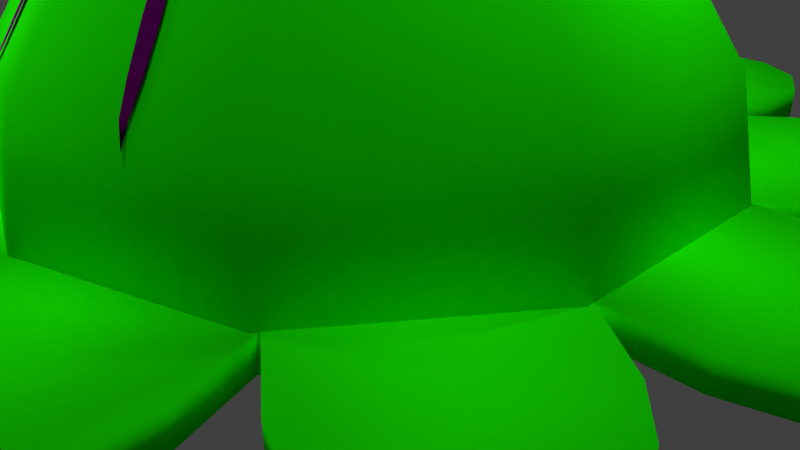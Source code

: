 # Source: kaze2-4-1.blend  (saved by Blender 2.71.0; exported with 4.5.12 LTS)
import bpy
from mathutils import Matrix  # noqa: F401  (used for matrix-valued properties, if any)

bpy.ops.wm.read_factory_settings(use_empty=True)
scene = bpy.context.scene
scene.name = 'Scene'

# ---- collections
col_collection_1 = bpy.data.collections.new('Collection 1'); scene.collection.children.link(col_collection_1)

# ---- materials (node trees are filled in below, after node groups)
mat_material = bpy.data.materials.new('Material')
mat_material.alpha_threshold = 0.0
mat_material.use_transparent_shadow = False
mat_material.diffuse_color = (0.01043, 1.0, 0.0, 1.0)
mat_material.roughness = 0.5
mat_material.specular_intensity = 1.0
mat_material.line_color = (0.0, 0.0, 0.0, 0.25)
mat_material_001 = bpy.data.materials.new('Material.001')
mat_material_001.alpha_threshold = 0.0
mat_material_001.use_transparent_shadow = False
mat_material_001.diffuse_color = (0.1329, 0.0, 0.133, 1.0)
mat_material_001.roughness = 0.5
mat_material_001.specular_intensity = 1.0
mat_material_001.line_color = (0.0, 0.0, 0.0, 0.9)

# ---- material node trees

# ---- world
world_world = bpy.data.worlds.new('World'); scene.world = world_world
world_world.color = (0.05088, 0.05088, 0.05088)
world_world.use_sun_shadow = False
world_world.sun_shadow_jitter_overblur = 0.0
world_world.cycles.sampling_method = 'MANUAL'
world_world.cycles.sample_map_resolution = 256

# ---- cameras
cam_camera = bpy.data.cameras.new('Camera')
cam_camera.clip_end = 100.0
cam_camera.lens = 35.0
cam_camera.sensor_width = 32.0
cam_camera.sensor_height = 18.0
cam_camera.ortho_scale = 7.314
cam_camera.dof.focus_distance = 0.0
cam_camera.dof.aperture_fstop = 128.0

# ---- lights
light_point_003 = bpy.data.lights.new('Point.003', 'POINT')
light_point_003.transmission_factor = 0.0
light_point_003.energy = 100.0
light_point_003.shadow_buffer_clip_start = 0.5
light_point_003.shadow_soft_size = 0.1
light_point_003.shadow_maximum_resolution = 0.006
light_point_003.use_absolute_resolution = True
light_point_003.cycles.use_multiple_importance_sampling = False
light_point_002 = bpy.data.lights.new('Point.002', 'POINT')
light_point_002.transmission_factor = 0.0
light_point_002.energy = 100.0
light_point_002.shadow_buffer_clip_start = 0.5
light_point_002.shadow_soft_size = 0.1
light_point_002.shadow_maximum_resolution = 0.006
light_point_002.use_absolute_resolution = True
light_point_002.cycles.use_multiple_importance_sampling = False
light_point_001 = bpy.data.lights.new('Point.001', 'POINT')
light_point_001.transmission_factor = 0.0
light_point_001.energy = 100.0
light_point_001.shadow_buffer_clip_start = 0.5
light_point_001.shadow_soft_size = 0.1
light_point_001.shadow_maximum_resolution = 0.006
light_point_001.use_absolute_resolution = True
light_point_001.cycles.use_multiple_importance_sampling = False
light_point = bpy.data.lights.new('Point', 'POINT')
light_point.transmission_factor = 0.0
light_point.energy = 100.0
light_point.shadow_buffer_clip_start = 0.5
light_point.shadow_soft_size = 0.1
light_point.shadow_maximum_resolution = 0.006
light_point.use_absolute_resolution = True
light_point.cycles.use_multiple_importance_sampling = False
light_sun = bpy.data.lights.new('Sun', 'SUN')
light_sun.transmission_factor = 0.0
light_sun.angle = 0.1993
light_sun.energy = 1.0
light_sun.shadow_buffer_clip_start = 0.5
light_sun.shadow_soft_size = 0.1
light_sun.shadow_cascade_max_distance = 1000.0
light_sun.cycles.use_multiple_importance_sampling = False
light_lamp = bpy.data.lights.new('Lamp', 'POINT')
light_lamp.transmission_factor = 0.0
light_lamp.cutoff_distance = 30.0
light_lamp.energy = 100.0
light_lamp.shadow_buffer_clip_start = 1.001
light_lamp.shadow_soft_size = 0.1
light_lamp.shadow_maximum_resolution = 0.006
light_lamp.use_absolute_resolution = True
light_lamp.cycles.use_multiple_importance_sampling = False

# ---- meshes
me_cube_002 = bpy.data.meshes.new('Cube.002')
me_cube_002.from_pydata([(-1.255, -4.115, 1.633), (-1.255, -4.115, 1.268), (-1.865, -4.986, 1.268), (-1.865, -4.986, 1.633), (-2.393, -5.428, 1.268), (-2.393, -5.428, 1.633), (-3.07, -5.548, 1.268), (-3.07, -5.548, 1.633), (-3.717, -5.312, 1.268), (-3.717, -5.312, 1.633), (-4.16, -4.785, 1.268), (-4.16, -4.785, 1.633), (-4.279, -4.107, 1.268), (-4.279, -4.107, 1.633), (-4.044, -3.46, 1.268), (-4.044, -3.46, 1.633), (-3.433, -2.589, 1.633), (-3.433, -2.589, 1.268), (-4.296, -0.07938, 1.633), (-4.296, -0.07938, 1.268), (-5.313, 0.2323, 1.268), (-5.313, 0.2323, 1.633), (-5.897, 0.597, 1.268), (-5.897, 0.597, 1.633), (-6.22, 1.205, 1.268), (-6.22, 1.205, 1.633), (-6.196, 1.893, 1.268), (-6.196, 1.893, 1.633), (-5.831, 2.476, 1.268), (-5.831, 2.476, 1.633), (-5.223, 2.799, 1.268), (-5.223, 2.799, 1.633), (-4.536, 2.775, 1.268), (-4.536, 2.775, 1.633), (-1.395, 4.064, 1.633), (-1.395, 4.064, 1.268), (-3.519, 2.463, 1.633), (-3.519, 2.463, 1.268), (-1.413, 5.127, 1.268), (-1.413, 5.127, 1.633), (-1.246, 5.795, 1.268), (-1.246, 5.795, 1.633), (-0.7683, 6.29, 1.268), (-0.7683, 6.29, 1.633), (-0.1068, 6.48, 1.268), (-0.1068, 6.48, 1.633), (0.561, 6.313, 1.268), (0.561, 6.313, 1.633), (1.056, 5.835, 1.268), (1.056, 5.835, 1.633), (1.246, 5.173, 1.268), (1.246, 5.173, 1.633), (1.251, 4.119, 1.633), (1.251, 4.119, 1.268), (4.435, 2.939, 1.268), (4.435, 2.939, 1.633), (5.122, 2.987, 1.268), (5.122, 2.987, 1.633), (5.74, 2.685, 1.268), (5.74, 2.685, 1.633), (6.125, 2.115, 1.268), (6.125, 2.115, 1.633), (6.173, 1.428, 1.268), (6.173, 1.428, 1.633), (5.872, 0.8097, 1.268), (5.872, 0.8097, 1.633), (5.301, 0.4249, 1.268), (5.301, 0.4249, 1.633), (4.295, 0.07846, 1.633), (4.295, 0.07846, 1.268), (3.429, 2.593, 1.633), (3.429, 2.593, 1.268), (4.157, -3.313, 1.268), (4.157, -3.313, 1.633), (4.415, -3.951, 1.268), (4.415, -3.951, 1.633), (4.319, -4.633, 1.268), (4.319, -4.633, 1.633), (3.895, -5.175, 1.268), (3.895, -5.175, 1.633), (3.257, -5.433, 1.268), (3.257, -5.433, 1.633), (2.576, -5.337, 1.268), (2.576, -5.337, 1.633), (2.033, -4.913, 1.268), (2.033, -4.913, 1.633), (1.393, -4.064, 1.633), (1.393, -4.064, 1.268), (3.517, -2.463, 1.633), (3.517, -2.463, 1.268)], [], [(2, 4, 5, 3), (4, 6, 7, 5), (6, 8, 9, 7), (8, 10, 11, 9), (10, 12, 13, 11), (12, 14, 15, 13), (14, 17, 16, 15), (20, 21, 23, 22), (22, 23, 25, 24), (24, 25, 27, 26), (26, 27, 29, 28), (28, 29, 31, 30), (30, 31, 33, 32), (37, 35, 34, 36), (38, 40, 41, 39), (40, 42, 43, 41), (42, 44, 45, 43), (44, 46, 47, 45), (46, 48, 49, 47), (48, 50, 51, 49), (54, 56, 57, 55), (56, 58, 59, 57), (58, 60, 61, 59), (60, 62, 63, 61), (62, 64, 65, 63), (64, 66, 67, 65), (57, 59, 61, 63, 65, 67, 68, 70, 55), (71, 70, 68, 69), (54, 71, 69, 66, 64, 62, 60, 58, 56), (66, 69, 68, 67), (55, 70, 71, 54), (72, 73, 75, 74), (74, 75, 77, 76), (76, 77, 79, 78), (78, 79, 81, 80), (80, 81, 83, 82), (82, 83, 85, 84), (75, 73, 88, 86, 85, 83, 81, 79, 77), (89, 87, 86, 88), (72, 74, 76, 78, 80, 82, 84, 87, 89), (84, 85, 86, 87), (73, 72, 89, 88), (87, 1, 0, 86), (5, 7, 9, 11, 13, 15, 16, 0, 3), (1, 0, 16, 17), (2, 1, 17, 14, 12, 10, 8, 6, 4), (3, 0, 1, 2), (17, 16, 18, 19), (23, 21, 18, 36, 33, 31, 29, 27, 25), (19, 37, 36, 18), (20, 22, 24, 26, 28, 30, 32, 37, 19), (32, 33, 36, 37), (21, 20, 19, 18), (41, 43, 45, 47, 49, 51, 52, 34, 39), (35, 34, 52, 53), (38, 35, 53, 50, 48, 46, 44, 42, 40), (50, 53, 52, 51), (39, 34, 35, 38), (53, 71, 70, 52), (69, 68, 88, 89)])
me_cube_002.polygons.foreach_set('use_smooth', [True] * 60)
me_cube_002.polygons.foreach_set('material_index', [1, 1, 1, 1, 1, 1, 1, 1, 1, 1, 1, 1, 1, 1, 1, 1, 1, 1, 1, 1, 1, 1, 1, 1, 1, 1, 1, 1, 1, 1, 1, 1, 1, 1, 1, 1, 1, 1, 1, 1, 1, 1, 1, 1, 1, 1, 1, 1, 1, 1, 1, 1, 1, 1, 1, 1, 1, 1, 1, 1])
me_cube_002.materials.append(mat_material)
me_cube_002.materials.append(mat_material)
me_cube_002.materials.append(mat_material_001)
me_cube_002.use_remesh_preserve_volume = False
me_cube_002.use_remesh_preserve_attributes = False
me_cube_002.use_mirror_vertex_groups = False
me_cube_002.update()
me_cube_001 = bpy.data.meshes.new('Cube.001')
me_cube_001.from_pydata([(1.422, -5.132, 1.268), (1.422, -5.132, 1.633), (1.256, -5.8, 1.268), (1.256, -5.8, 1.633), (0.7779, -6.295, 1.268), (0.7779, -6.295, 1.633), (0.1163, -6.485, 1.268), (0.1163, -6.485, 1.633), (-0.5515, -6.318, 1.268), (-0.5515, -6.318, 1.633), (-1.047, -5.84, 1.268), (-1.047, -5.84, 1.633), (-1.236, -5.179, 1.268), (-1.236, -5.179, 1.633), (-1.255, -4.115, 1.633), (-1.255, -4.115, 1.268), (-3.433, -2.589, 1.633), (-3.433, -2.589, 1.268), (-4.437, -2.94, 1.268), (-4.437, -2.94, 1.633), (-5.123, -2.988, 1.268), (-5.123, -2.988, 1.633), (-5.742, -2.686, 1.268), (-5.742, -2.686, 1.633), (-6.127, -2.116, 1.268), (-6.127, -2.116, 1.633), (-6.175, -1.429, 1.268), (-6.175, -1.429, 1.633), (-5.873, -0.8107, 1.268), (-5.873, -0.8107, 1.633), (-5.302, -0.4258, 1.268), (-5.302, -0.4258, 1.633), (-4.296, -0.07938, 1.633), (-4.296, -0.07938, 1.268), (-4.159, 3.313, 1.268), (-4.159, 3.313, 1.633), (-4.417, 3.951, 1.268), (-4.417, 3.951, 1.633), (-4.321, 4.633, 1.268), (-4.321, 4.633, 1.633), (-3.897, 5.175, 1.268), (-3.897, 5.175, 1.633), (-3.259, 5.433, 1.268), (-3.259, 5.433, 1.633), (-2.578, 5.337, 1.268), (-2.578, 5.337, 1.633), (-2.035, 4.913, 1.268), (-2.035, 4.913, 1.633), (-1.395, 4.064, 1.633), (-1.395, 4.064, 1.268), (-3.519, 2.463, 1.633), (-3.519, 2.463, 1.268), (1.862, 4.99, 1.268), (1.862, 4.99, 1.633), (2.389, 5.433, 1.268), (2.389, 5.433, 1.633), (3.067, 5.552, 1.268), (3.067, 5.552, 1.633), (3.713, 5.317, 1.268), (3.713, 5.317, 1.633), (4.156, 4.79, 1.268), (4.156, 4.79, 1.633), (4.275, 4.112, 1.268), (4.275, 4.112, 1.633), (4.04, 3.465, 1.268), (4.04, 3.465, 1.633), (1.251, 4.119, 1.633), (1.251, 4.119, 1.268), (4.295, 0.07846, 1.633), (4.295, 0.07846, 1.268), (3.429, 2.593, 1.633), (3.429, 2.593, 1.268), (5.313, -0.2315, 1.268), (5.313, -0.2315, 1.633), (5.896, -0.5962, 1.268), (5.896, -0.5962, 1.633), (6.219, -1.204, 1.268), (6.219, -1.204, 1.633), (6.195, -1.892, 1.268), (6.195, -1.892, 1.633), (5.831, -2.475, 1.268), (5.831, -2.475, 1.633), (5.223, -2.798, 1.268), (5.223, -2.798, 1.633), (4.535, -2.774, 1.268), (4.535, -2.774, 1.633), (1.393, -4.064, 1.633), (1.393, -4.064, 1.268), (3.517, -2.463, 1.633), (3.517, -2.463, 1.268)], [], [(0, 1, 3, 2), (2, 3, 5, 4), (4, 5, 7, 6), (6, 7, 9, 8), (8, 9, 11, 10), (10, 11, 13, 12), (12, 13, 14, 15), (18, 20, 21, 19), (20, 22, 23, 21), (22, 24, 25, 23), (24, 26, 27, 25), (26, 28, 29, 27), (28, 30, 31, 29), (30, 33, 32, 31), (34, 35, 37, 36), (36, 37, 39, 38), (38, 39, 41, 40), (40, 41, 43, 42), (42, 43, 45, 44), (44, 45, 47, 46), (37, 35, 50, 48, 47, 45, 43, 41, 39), (34, 36, 38, 40, 42, 44, 46, 49, 51), (46, 47, 48, 49), (35, 34, 51, 50), (52, 53, 55, 54), (54, 55, 57, 56), (56, 57, 59, 58), (58, 59, 61, 60), (60, 61, 63, 62), (62, 63, 65, 64), (53, 52, 67, 66), (72, 74, 75, 73), (74, 76, 77, 75), (76, 78, 79, 77), (78, 80, 81, 79), (80, 82, 83, 81), (82, 84, 85, 83), (3, 1, 86, 14, 13, 11, 9, 7, 5), (0, 2, 4, 6, 8, 10, 12, 15, 87), (1, 0, 87, 86), (21, 23, 25, 27, 29, 31, 32, 16, 19), (18, 17, 33, 30, 28, 26, 24, 22, 20), (19, 16, 17, 18), (55, 53, 66, 70, 65, 63, 61, 59, 57), (52, 54, 56, 58, 60, 62, 64, 71, 67), (64, 65, 70, 71), (75, 77, 79, 81, 83, 85, 88, 68, 73), (72, 69, 89, 84, 82, 80, 78, 76, 74), (84, 89, 88, 85), (73, 68, 69, 72)])
me_cube_001.polygons.foreach_set('use_smooth', [True] * 50)
me_cube_001.polygons.foreach_set('material_index', [1, 1, 1, 1, 1, 1, 1, 1, 1, 1, 1, 1, 1, 1, 1, 1, 1, 1, 1, 1, 1, 1, 1, 1, 1, 1, 1, 1, 1, 1, 1, 1, 1, 1, 1, 1, 1, 1, 1, 1, 1, 1, 1, 1, 1, 1, 1, 1, 1, 1])
me_cube_001.materials.append(mat_material)
me_cube_001.materials.append(mat_material)
me_cube_001.materials.append(mat_material_001)
me_cube_001.use_remesh_preserve_volume = False
me_cube_001.use_remesh_preserve_attributes = False
me_cube_001.use_mirror_vertex_groups = False
me_cube_001.update()
me_cube = bpy.data.meshes.new('Cube')
me_cube.from_pydata([(-3.132, 6.505e-07, 4.414), (-4.092, 6.505e-07, 2.978), (-1.371, 0.9962, 5.374), (-2.533, 1.841, 4.414), (-3.31, 2.405, 2.978), (-3.583, 2.603, 1.283), (-0.5237, 1.612, 5.374), (-0.9677, 2.978, 4.414), (-1.264, 3.891, 2.978), (-1.369, 4.212, 1.283), (-4.614e-07, 1.226e-07, 5.711), (0.5237, 1.612, 5.374), (0.9677, 2.978, 4.414), (1.264, 3.891, 2.978), (1.369, 4.212, 1.283), (1.371, 0.9962, 5.374), (2.533, 1.841, 4.414), (3.31, 2.405, 2.978), (3.583, 2.603, 1.283), (1.695, 6.505e-07, 5.374), (3.132, 6.505e-07, 4.414), (4.092, 6.505e-07, 2.978), (4.429, 6.505e-07, 1.283), (1.371, -0.9962, 5.374), (2.533, -1.841, 4.414), (3.31, -2.405, 2.978), (3.583, -2.603, 1.283), (0.5237, -1.612, 5.374), (0.9677, -2.978, 4.414), (1.264, -3.891, 2.978), (1.369, -4.212, 1.283), (-0.5237, -1.612, 5.374), (-0.9677, -2.978, 4.414), (-1.264, -3.891, 2.978), (-1.369, -4.212, 1.283), (-1.371, -0.9962, 5.374), (-2.533, -1.841, 4.414), (-3.31, -2.405, 2.978), (-3.583, -2.603, 1.283), (-1.695, 6.505e-07, 5.374), (-4.429, 1.226e-07, 1.283), (3.641, -1.292, 3.08), (3.442, -1.239, 3.403), (3.456, -1.196, 3.404), (3.649, -1.267, 3.081), (3.737, -1.306, 2.817), (3.638, -1.313, 3.074), (3.438, -1.277, 3.392), (3.184, -1.159, 3.828), (3.199, -1.11, 3.829), (3.474, -1.16, 3.395), (3.659, -1.246, 3.075), (3.641, -1.327, 3.063), (3.442, -1.3, 3.374), (3.178, -1.203, 3.815), (2.935, -1.074, 4.242), (2.948, -1.031, 4.243), (3.22, -1.068, 3.819), (3.491, -1.14, 3.378), (3.669, -1.234, 3.065), (3.648, -1.328, 3.051), (3.184, -1.23, 3.795), (2.93, -1.112, 4.231), (2.835, -1.03, 4.414), (2.843, -1.005, 4.414), (2.966, -0.9951, 4.234), (3.241, -1.045, 3.799), (3.504, -1.142, 3.357), (3.677, -1.235, 3.054), (3.455, -1.301, 3.353), (3.199, -1.232, 3.771), (2.935, -1.135, 4.213), (2.828, -1.05, 4.414), (2.839, -1.015, 4.414), (2.85, -0.983, 4.414), (2.984, -0.9753, 4.217), (3.256, -1.047, 3.776), (3.509, -1.165, 3.339), (3.68, -1.249, 3.043), (3.659, -1.316, 3.042), (3.473, -1.282, 3.336), (3.219, -1.209, 3.752), (2.948, -1.137, 4.193), (2.824, -1.061, 4.414), (2.854, -0.9696, 4.414), (2.997, -0.977, 4.197), (3.261, -1.074, 3.755), (3.504, -1.203, 3.328), (3.677, -1.271, 3.037), (3.669, -1.295, 3.036), (3.491, -1.245, 3.327), (3.24, -1.167, 3.741), (2.966, -1.117, 4.176), (2.825, -1.06, 4.414), (2.855, -0.9683, 4.414), (3.002, -0.9999, 4.179), (3.255, -1.117, 3.742), (2.984, -1.081, 4.166), (2.829, -1.047, 4.414), (2.851, -0.9795, 4.414), (2.997, -1.038, 4.168), (2.836, -1.025, 4.414), (2.844, -1.0, 4.414), (3.641, 1.292, 3.08), (3.649, 1.267, 3.081), (3.456, 1.196, 3.404), (3.442, 1.239, 3.403), (3.638, 1.313, 3.074), (3.438, 1.277, 3.392), (3.737, 1.306, 2.817), (3.659, 1.246, 3.075), (3.474, 1.16, 3.395), (3.199, 1.11, 3.829), (3.184, 1.159, 3.828), (3.641, 1.327, 3.063), (3.442, 1.3, 3.374), (3.178, 1.203, 3.815), (3.669, 1.234, 3.065), (3.491, 1.14, 3.378), (3.22, 1.068, 3.819), (2.948, 1.031, 4.243), (2.935, 1.074, 4.242), (3.648, 1.328, 3.051), (3.184, 1.23, 3.795), (2.93, 1.112, 4.231), (3.677, 1.235, 3.054), (3.504, 1.142, 3.357), (3.241, 1.045, 3.799), (2.966, 0.9951, 4.234), (2.843, 1.005, 4.414), (2.835, 1.03, 4.414), (3.455, 1.301, 3.353), (3.199, 1.232, 3.771), (2.935, 1.135, 4.213), (2.828, 1.05, 4.414), (3.68, 1.249, 3.043), (3.509, 1.165, 3.339), (3.256, 1.047, 3.776), (2.984, 0.9753, 4.217), (2.85, 0.983, 4.414), (2.839, 1.015, 4.414), (3.659, 1.316, 3.042), (3.473, 1.282, 3.336), (3.219, 1.209, 3.752), (2.948, 1.137, 4.193), (2.824, 1.061, 4.414), (3.677, 1.271, 3.037), (3.504, 1.203, 3.328), (3.261, 1.074, 3.755), (2.997, 0.977, 4.197), (2.854, 0.9696, 4.414), (3.669, 1.295, 3.036), (3.491, 1.245, 3.327), (3.24, 1.167, 3.741), (2.966, 1.117, 4.176), (2.825, 1.06, 4.414), (3.255, 1.117, 3.742), (3.002, 0.9999, 4.179), (2.855, 0.9683, 4.414), (2.984, 1.081, 4.166), (2.829, 1.047, 4.414), (2.997, 1.038, 4.168), (2.851, 0.9795, 4.414), (2.836, 1.025, 4.414), (2.844, 1.0, 4.414)], [], [(1, 0, 3, 4), (5, 4, 8, 9), (4, 3, 7, 8), (3, 2, 6, 7), (9, 8, 13, 14), (8, 7, 12, 13), (7, 6, 11, 12), (14, 13, 17, 18), (13, 12, 16, 17), (12, 11, 15, 16), (18, 17, 21, 22), (17, 16, 20, 21), (16, 15, 19, 20), (22, 21, 25, 26), (21, 20, 24, 25), (20, 19, 23, 24), (26, 25, 29, 30), (25, 24, 28, 29), (24, 23, 27, 28), (30, 29, 33, 34), (29, 28, 32, 33), (28, 27, 31, 32), (34, 33, 37, 38), (33, 32, 36, 37), (32, 31, 35, 36), (40, 1, 4, 5), (0, 39, 2, 3), (39, 10, 2), (2, 10, 6), (6, 10, 11), (11, 10, 15), (15, 10, 19), (19, 10, 23), (23, 10, 27), (27, 10, 31), (5, 9, 14, 18, 22, 26, 30, 34, 38, 40), (38, 37, 1, 40), (1, 37, 36, 0), (36, 35, 39, 0), (35, 10, 39), (31, 10, 35), (41, 42, 43, 44), (45, 41, 44), (46, 47, 42, 41), (42, 48, 49, 43), (44, 43, 50, 51), (45, 44, 51), (45, 46, 41), (52, 53, 47, 46), (47, 54, 48, 42), (48, 55, 56, 49), (43, 49, 57, 50), (51, 50, 58, 59), (45, 51, 59), (45, 52, 46), (52, 60, 69, 53), (53, 61, 54, 47), (54, 62, 55, 48), (55, 63, 64, 56), (49, 56, 65, 57), (50, 57, 66, 58), (59, 58, 67, 68), (45, 59, 68), (45, 60, 52), (69, 70, 61, 53), (61, 71, 62, 54), (62, 72, 63, 55), (63, 73, 64), (56, 64, 74, 65), (57, 65, 75, 66), (58, 66, 76, 67), (68, 67, 77, 78), (45, 68, 78), (45, 79, 60), (79, 80, 69, 60), (80, 81, 70, 69), (70, 82, 71, 61), (71, 83, 72, 62), (72, 73, 63), (64, 73, 74), (65, 74, 84, 75), (66, 75, 85, 76), (67, 76, 86, 77), (78, 77, 87, 88), (45, 78, 88), (45, 89, 79), (89, 90, 80, 79), (90, 91, 81, 80), (81, 92, 82, 70), (82, 93, 83, 71), (83, 73, 72), (74, 73, 84), (75, 84, 94, 85), (76, 85, 95, 86), (77, 86, 96, 87), (88, 87, 90, 89), (45, 88, 89), (87, 96, 91, 90), (91, 97, 92, 81), (92, 98, 93, 82), (93, 73, 83), (84, 73, 94), (85, 94, 99, 95), (86, 95, 100, 96), (96, 100, 97, 91), (97, 101, 98, 92), (98, 73, 93), (94, 73, 99), (95, 99, 102, 100), (100, 102, 101, 97), (101, 73, 98), (99, 73, 102), (102, 73, 101), (103, 104, 105, 106), (107, 103, 106, 108), (109, 104, 103), (104, 110, 111, 105), (106, 105, 112, 113), (114, 107, 108, 115), (109, 103, 107), (108, 106, 113, 116), (109, 110, 104), (110, 117, 118, 111), (105, 111, 119, 112), (113, 112, 120, 121), (114, 115, 131, 122), (109, 107, 114), (115, 108, 116, 123), (116, 113, 121, 124), (109, 117, 110), (117, 125, 126, 118), (111, 118, 127, 119), (112, 119, 128, 120), (121, 120, 129, 130), (109, 114, 122), (131, 115, 123, 132), (123, 116, 124, 133), (124, 121, 130, 134), (109, 125, 117), (125, 135, 136, 126), (118, 126, 137, 127), (119, 127, 138, 128), (120, 128, 139, 129), (130, 129, 140), (141, 122, 131, 142), (109, 122, 141), (142, 131, 132, 143), (132, 123, 133, 144), (133, 124, 134, 145), (134, 130, 140), (109, 135, 125), (135, 146, 147, 136), (126, 136, 148, 137), (127, 137, 149, 138), (128, 138, 150, 139), (129, 139, 140), (151, 141, 142, 152), (109, 141, 151), (152, 142, 143, 153), (143, 132, 144, 154), (144, 133, 145, 155), (145, 134, 140), (109, 146, 135), (146, 151, 152, 147), (136, 147, 156, 148), (137, 148, 157, 149), (138, 149, 158, 150), (139, 150, 140), (109, 151, 146), (147, 152, 153, 156), (153, 143, 154, 159), (154, 144, 155, 160), (155, 145, 140), (148, 156, 161, 157), (149, 157, 162, 158), (150, 158, 140), (156, 153, 159, 161), (159, 154, 160, 163), (160, 155, 140), (157, 161, 164, 162), (158, 162, 140), (161, 159, 163, 164), (163, 160, 140), (162, 164, 140), (164, 163, 140)])
me_cube.polygons.foreach_set('use_smooth', [True] * 185)
me_cube.polygons.foreach_set('material_index', [0, 0, 0, 0, 0, 0, 0, 0, 0, 0, 0, 0, 0, 0, 0, 0, 0, 0, 0, 0, 0, 0, 0, 0, 0, 0, 0, 0, 0, 0, 0, 0, 0, 0, 0, 0, 0, 0, 0, 0, 0, 2, 2, 2, 2, 2, 2, 2, 2, 2, 2, 2, 2, 2, 2, 2, 2, 2, 2, 2, 2, 2, 2, 2, 2, 2, 2, 2, 2, 2, 2, 2, 2, 2, 2, 2, 2, 2, 2, 2, 2, 2, 2, 2, 2, 2, 2, 2, 2, 2, 2, 2, 2, 2, 2, 2, 2, 2, 2, 2, 2, 2, 2, 2, 2, 2, 2, 2, 2, 2, 2, 2, 2, 2, 2, 2, 2, 2, 2, 2, 2, 2, 2, 2, 2, 2, 2, 2, 2, 2, 2, 2, 2, 2, 2, 2, 2, 2, 2, 2, 2, 2, 2, 2, 2, 2, 2, 2, 2, 2, 2, 2, 2, 2, 2, 2, 2, 2, 2, 2, 2, 2, 2, 2, 2, 2, 2, 2, 2, 2, 2, 2, 2, 2, 2, 2, 2, 2, 2, 2, 2, 2, 2, 2, 2])
me_cube.materials.append(mat_material)
me_cube.materials.append(mat_material)
me_cube.materials.append(mat_material_001)
me_cube.use_remesh_preserve_volume = False
me_cube.use_remesh_preserve_attributes = False
me_cube.use_mirror_vertex_groups = False
me_cube.update()
arm_armature = bpy.data.armatures.new('Armature')  # bones are not reproduced

# ---- objects
ob_armature = bpy.data.objects.new('Armature', arm_armature)
ob_cube_002 = bpy.data.objects.new('Cube.002', me_cube_002)
ob_cube_001 = bpy.data.objects.new('Cube.001', me_cube_001)
ob_point_003 = bpy.data.objects.new('Point.003', light_point_003)
ob_point_002 = bpy.data.objects.new('Point.002', light_point_002)
ob_point_001 = bpy.data.objects.new('Point.001', light_point_001)
ob_point = bpy.data.objects.new('Point', light_point)
ob_sun = bpy.data.objects.new('Sun', light_sun)
ob_cube = bpy.data.objects.new('Cube', me_cube)
ob_lamp = bpy.data.objects.new('Lamp', light_lamp)
ob_camera = bpy.data.objects.new('Camera', cam_camera)

# ---- transforms, parenting, visibility, modifiers, constraints
ob_armature.location = (0.0, 0.0, 0.0)
ob_armature.show_in_front = True
ob_armature.lineart.crease_threshold = 0.0
ob_cube_002.location = (0.0, 0.0, 0.0)
ob_cube_002.rotation_euler = (0.0, -0.0, -1.571)
ob_cube_002.lock_location = (True, True, True)
ob_cube_002.lock_rotations_4d = False
ob_cube_002.empty_display_type = 'ARROWS'
ob_cube_002.lineart.crease_threshold = 0.0
_vg = ob_cube_002.vertex_groups.new(name='Bone_L.003')
for _i, _w in zip([54, 55, 56, 57, 58, 59, 60, 61, 62, 63, 64, 65, 66, 67, 68, 69, 70, 71], [1.0, 0.9986, 1.0, 0.9567, 1.0, 0.9988, 1.0, 1.0, 1.0, 1.0, 1.0, 1.0, 1.0, 0.9997, 0.9997, 0.9999, 1.0, 1.0]): _vg.add([_i], _w, 'REPLACE')
_vg = ob_cube_002.vertex_groups.new(name='Bone_R.002')
for _i, _w in zip([72, 73, 74, 75, 76, 77, 78, 79, 80, 81, 82, 83, 84, 85, 86, 87, 88, 89], [1.0, 1.0, 1.0, 1.0, 1.0, 0.9996, 1.0, 1.0, 1.0, 1.0, 1.0, 1.0, 0.9042, 1.0, 1.0, 1.0, 1.0, 1.0]): _vg.add([_i], _w, 'REPLACE')
_vg = ob_cube_002.vertex_groups.new(name='Bone_R.005')
for _i, _w in zip([0, 1, 2, 3, 4, 5, 6, 7, 8, 9, 10, 11, 12, 13, 14, 15, 16, 17], [0.9877, 0.9954, 1.0, 1.0, 1.0, 0.9994, 1.0, 0.9869, 0.9986, 0.9941, 0.9995, 0.9996, 1.0, 0.9998, 1.0, 1.0, 1.0, 1.0]): _vg.add([_i], _w, 'REPLACE')
_vg = ob_cube_002.vertex_groups.new(name='Bone_L.004')
for _i, _w in zip([18, 19, 20, 21, 22, 23, 24, 25, 26, 27, 28, 29, 30, 31, 32, 33, 36, 37], [1.0, 1.0, 1.0, 1.0, 1.0, 0.9992, 1.0, 1.0, 1.0, 1.0, 1.0, 1.0, 1.0, 1.0, 0.9977, 1.0, 1.0, 1.0]): _vg.add([_i], _w, 'REPLACE')
_vg = ob_cube_002.vertex_groups.new(name='Bone_L.001')
for _i, _w in zip([34, 35, 38, 39, 40, 41, 42, 43, 44, 45, 46, 47, 48, 49, 50, 51, 52, 53], [0.9999, 0.9986, 0.9995, 0.998, 0.9956, 1.0, 1.0, 1.0, 1.0, 1.0, 1.0, 1.0, 1.0, 1.0, 1.0, 1.0, 1.0, 1.0]): _vg.add([_i], _w, 'REPLACE')
_m = ob_cube_002.modifiers.new('Armature', 'ARMATURE')
_m.object = ob_armature
ob_cube_001.location = (0.0, 0.0, 0.0)
ob_cube_001.rotation_euler = (0.0, -0.0, -1.571)
ob_cube_001.lock_location = (True, True, True)
ob_cube_001.lock_rotations_4d = False
ob_cube_001.empty_display_type = 'ARROWS'
ob_cube_001.lineart.crease_threshold = 0.0
_vg = ob_cube_001.vertex_groups.new(name='Bone_L.002')
for _i, _w in zip([52, 53, 54, 55, 56, 57, 58, 59, 60, 61, 62, 63, 64, 65, 66, 67, 70, 71], [1.0, 1.0, 1.0, 1.0, 1.0, 1.0, 1.0, 1.0, 1.0, 1.0, 1.0, 1.0, 1.0, 1.0, 1.0, 1.0, 0.9965, 0.9992]): _vg.add([_i], _w, 'REPLACE')
_vg = ob_cube_001.vertex_groups.new(name='Bone_R.003')
for _i, _w in zip([68, 69, 72, 73, 74, 75, 76, 77, 78, 79, 80, 81, 82, 83, 84, 85, 88, 89], [1.0, 1.0, 1.0, 1.0, 1.0, 0.9982, 1.0, 1.0, 1.0, 1.0, 1.0, 1.0, 1.0, 1.0, 1.0, 1.0, 0.977, 0.968]): _vg.add([_i], _w, 'REPLACE')
_vg = ob_cube_001.vertex_groups.new(name='Bone_R.001')
for _i, _w in zip([0, 1, 2, 3, 4, 5, 6, 7, 8, 9, 10, 11, 12, 13, 14, 15, 86, 87], [1.0, 1.0, 1.0, 1.0, 1.0, 1.0, 1.0, 1.0, 1.0, 1.0, 0.9998, 0.9999, 1.0, 1.0, 1.0, 1.0, 0.9926, 0.9997]): _vg.add([_i], _w, 'REPLACE')
_vg = ob_cube_001.vertex_groups.new(name='Bone_R.004')
for _i, _w in zip([16, 17, 18, 19, 20, 21, 22, 23, 24, 25, 26, 27, 28, 29, 30, 31, 32, 33], [1.0, 1.0, 1.0, 1.0, 1.0, 1.0, 1.0, 1.0, 1.0, 1.0, 1.0, 1.0, 1.0, 1.0, 1.0, 1.0, 0.9994, 1.0]): _vg.add([_i], _w, 'REPLACE')
_vg = ob_cube_001.vertex_groups.new(name='Bone_L.005')
_vg.add([34, 35, 36, 37, 38, 39, 40, 41, 42, 43, 44, 45, 46, 47, 48, 49, 50, 51], 1.0, 'REPLACE')
_m = ob_cube_001.modifiers.new('Armature', 'ARMATURE')
_m.object = ob_armature
ob_point_003.location = (-5.806, -0.4057, 2.773)
ob_point_003.lineart.crease_threshold = 0.0
ob_point_002.location = (-2.194, -0.1004, -3.208)
ob_point_002.lineart.crease_threshold = 0.0
ob_point_001.location = (-2.194, 5.188, 4.65)
ob_point_001.lineart.crease_threshold = 0.0
ob_point.location = (-2.194, -5.238, 4.65)
ob_point.lineart.crease_threshold = 0.0
ob_sun.location = (-9.006, -5.068, -2.133)
ob_sun.lineart.crease_threshold = 0.0
ob_cube.location = (0.0, 0.0, 0.0)
ob_cube.rotation_euler = (0.0, -0.0, -1.571)
ob_cube.lock_location = (True, True, True)
ob_cube.lock_rotations_4d = False
ob_cube.empty_display_type = 'ARROWS'
ob_cube.lineart.crease_threshold = 0.0
_vg = ob_cube.vertex_groups.new(name='Group')
for _i, _w in zip([0, 1, 2, 3, 4, 5, 6, 7, 8, 9, 10, 11, 12, 13, 14, 15, 16, 17, 18, 19, 20, 21, 22, 23, 24, 25, 26, 27, 28, 29, 30, 31, 32, 33, 34, 35, 36, 37, 38, 39, 40, 41, 42, 43, 44, 45, 46, 47, 48, 49, 50, 51, 52, 53, 54, 55, 56, 57, 58, 59, 60, 61, 62, 63, 64, 65, 66, 67, 68, 69, 70, 71, 72, 74, 75, 76, 77, 78, 79, 80, 81, 82, 83, 85, 86, 87, 88, 89, 90, 91, 92, 93, 94, 95, 96, 97, 98, 99, 100, 101, 102, 103, 104, 105, 106, 107, 108, 109, 110, 111, 112, 113, 114, 115, 116, 117, 118, 119, 120, 121, 122, 123, 124, 125, 126, 127, 128, 129, 130, 131, 132, 133, 134, 135, 136, 137, 138, 139, 141, 142, 143, 144, 145, 146, 147, 148, 149, 150, 151, 152, 153, 154, 155, 156, 157, 158, 159, 160, 161, 162, 163, 164], [1.0, 1.0, 1.0, 1.0, 0.9912, 0.9995, 1.0, 1.0, 1.0, 1.0, 1.0, 1.0, 1.0, 1.0, 1.0, 1.0, 1.0, 1.0, 1.0, 1.0, 1.0, 1.0, 1.0, 1.0, 1.0, 1.0, 1.0, 1.0, 1.0, 1.0, 1.0, 1.0, 1.0, 1.0, 1.0, 1.0, 1.0, 1.0, 1.0, 1.0, 1.0, 1.0, 1.0, 1.0, 1.0, 1.0, 1.0, 1.0, 1.0, 1.0, 1.0, 1.0, 1.0, 1.0, 1.0, 1.0, 1.0, 1.0, 1.0, 1.0, 1.0, 1.0, 1.0, 1.0, 1.0, 1.0, 1.0, 1.0, 1.0, 1.0, 1.0, 1.0, 1.0, 1.0, 1.0, 1.0, 1.0, 1.0, 1.0, 1.0, 1.0, 1.0, 1.0, 1.0, 1.0, 1.0, 1.0, 1.0, 1.0, 1.0, 1.0, 1.0, 1.0, 1.0, 1.0, 1.0, 1.0, 1.0, 1.0, 1.0, 1.0, 1.0, 1.0, 1.0, 1.0, 1.0, 1.0, 1.0, 1.0, 1.0, 1.0, 1.0, 1.0, 1.0, 1.0, 1.0, 1.0, 1.0, 1.0, 1.0, 1.0, 1.0, 1.0, 1.0, 1.0, 1.0, 1.0, 1.0, 1.0, 1.0, 1.0, 1.0, 1.0, 1.0, 1.0, 1.0, 1.0, 1.0, 1.0, 1.0, 1.0, 1.0, 1.0, 1.0, 1.0, 1.0, 1.0, 1.0, 1.0, 1.0, 1.0, 1.0, 1.0, 1.0, 1.0, 1.0, 1.0, 1.0, 1.0, 1.0, 1.0, 1.0]): _vg.add([_i], _w, 'REPLACE')
_vg = ob_cube.vertex_groups.new(name='Bone')
for _i, _w in zip([0, 1, 2, 3, 4, 5, 6, 7, 8, 9, 10, 11, 12, 13, 14, 15, 16, 17, 18, 19, 20, 21, 22, 23, 24, 25, 26, 27, 28, 29, 30, 31, 32, 33, 34, 35, 36, 37, 38, 39, 40, 41, 42, 43, 44, 45, 46, 47, 48, 49, 50, 51, 52, 53, 54, 55, 56, 57, 58, 59, 60, 61, 62, 63, 64, 65, 66, 67, 68, 69, 70, 71, 72, 73, 74, 75, 76, 77, 78, 79, 80, 81, 82, 83, 84, 85, 86, 87, 88, 89, 90, 91, 92, 93, 94, 95, 96, 97, 98, 99, 100, 101, 102, 103, 104, 105, 106, 107, 108, 109, 110, 111, 112, 113, 114, 115, 116, 117, 118, 119, 120, 121, 122, 123, 124, 125, 126, 127, 128, 129, 130, 131, 132, 133, 134, 135, 136, 137, 138, 139, 140, 141, 142, 143, 144, 145, 146, 147, 148, 149, 150, 151, 152, 153, 154, 155, 156, 157, 158, 159, 160, 161, 162, 163, 164], [1.0, 1.0, 1.0, 1.0, 1.0, 1.0, 1.0, 1.0, 1.0, 1.0, 1.0, 0.9988, 1.0, 1.0, 1.0, 1.0, 1.0, 0.9996, 1.0, 1.0, 1.0, 1.0, 1.0, 1.0, 1.0, 1.0, 0.8772, 1.0, 1.0, 1.0, 1.0, 1.0, 1.0, 1.0, 1.0, 1.0, 1.0, 1.0, 1.0, 1.0, 1.0, 1.0, 1.0, 1.0, 1.0, 1.0, 1.0, 1.0, 1.0, 1.0, 1.0, 1.0, 1.0, 1.0, 1.0, 1.0, 1.0, 1.0, 1.0, 1.0, 1.0, 1.0, 1.0, 1.0, 1.0, 1.0, 1.0, 1.0, 1.0, 1.0, 1.0, 1.0, 1.0, 0.4301, 1.0, 1.0, 1.0, 1.0, 1.0, 1.0, 1.0, 1.0, 1.0, 1.0, 1.0, 1.0, 1.0, 1.0, 1.0, 1.0, 1.0, 1.0, 1.0, 1.0, 1.0, 1.0, 1.0, 1.0, 1.0, 1.0, 1.0, 1.0, 1.0, 1.0, 1.0, 1.0, 1.0, 1.0, 1.0, 1.0, 1.0, 1.0, 0.999, 0.9988, 1.0, 1.0, 0.9992, 1.0, 0.9994, 0.9991, 1.0, 1.0, 1.0, 0.9997, 1.0, 1.0, 1.0, 0.9989, 1.0, 1.0, 1.0, 1.0, 0.9999, 1.0, 1.0, 1.0, 1.0, 0.9986, 1.0, 1.0, 0.9879, 1.0, 1.0, 0.9999, 1.0, 1.0, 1.0, 1.0, 0.9989, 1.0, 1.0, 1.0, 1.0, 0.9998, 1.0, 1.0, 0.9995, 1.0, 1.0, 1.0, 1.0, 1.0, 1.0, 1.0, 1.0]): _vg.add([_i], _w, 'REPLACE')
_m = ob_cube.modifiers.new('Armature', 'ARMATURE')
_m.object = ob_armature
ob_lamp.location = (4.118, 1.005, 5.994)
ob_lamp.rotation_euler = (0.6503, 0.05522, 1.866)
ob_lamp.lock_rotations_4d = False
ob_lamp.empty_display_type = 'ARROWS'
ob_lamp.color = (0.0, 0.0, 0.0, 0.0)
ob_lamp.lineart.crease_threshold = 0.0
ob_camera.location = (7.481, -6.508, 5.344)
ob_camera.rotation_euler = (1.109, 0.01082, 0.8149)
ob_camera.lock_rotations_4d = False
ob_camera.empty_display_type = 'ARROWS'
ob_camera.color = (0.0, 0.0, 0.0, 0.0)
ob_camera.display_type = 'WIRE'
ob_camera.lineart.crease_threshold = 0.0

# ---- collection membership
col_collection_1.objects.link(ob_armature)
col_collection_1.objects.link(ob_cube_002)
col_collection_1.objects.link(ob_cube_001)
col_collection_1.objects.link(ob_point_003)
col_collection_1.objects.link(ob_point_002)
col_collection_1.objects.link(ob_point_001)
col_collection_1.objects.link(ob_point)
col_collection_1.objects.link(ob_sun)
col_collection_1.objects.link(ob_cube)
col_collection_1.objects.link(ob_lamp)
col_collection_1.objects.link(ob_camera)

# ---- scene / render settings (as saved in the file)
scene.camera = ob_camera
scene.frame_start = 0; scene.frame_end = 32; scene.frame_set(3)
scene.render.engine = 'BLENDER_EEVEE_NEXT'
scene.render.resolution_percentage = 50
scene.render.dither_intensity = 0.0
scene.cycles.use_denoising = False
scene.cycles.samples = 10
scene.cycles.sampling_pattern = 'TABULATED_SOBOL'
scene.cycles.light_sampling_threshold = 0.0
scene.cycles.use_adaptive_sampling = False
scene.cycles.use_light_tree = False
scene.cycles.blur_glossy = 0.0
scene.cycles.volume_bounces = 1
scene.cycles.pixel_filter_type = 'GAUSSIAN'
scene.cycles.sample_clamp_indirect = 0.0
scene.view_settings.view_transform = 'Standard'
bpy.context.view_layer.update()
